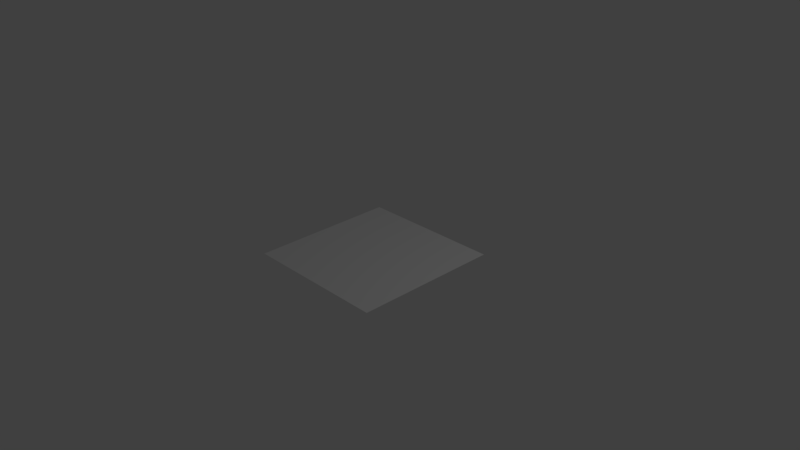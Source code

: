 # Source: Plane.blend  (saved by Blender 2.77.0; exported with 4.5.12 LTS)
import bpy
from mathutils import Matrix  # noqa: F401  (used for matrix-valued properties, if any)

bpy.ops.wm.read_factory_settings(use_empty=True)
scene = bpy.context.scene
scene.name = 'Scene'

# ---- collections
col_collection_1 = bpy.data.collections.new('Collection 1'); scene.collection.children.link(col_collection_1)

# ---- world
world_world = bpy.data.worlds.new('World'); scene.world = world_world
world_world.color = (0.05088, 0.05088, 0.05088)
world_world.use_sun_shadow = False
world_world.sun_shadow_jitter_overblur = 0.0
world_world.cycles.sampling_method = 'MANUAL'

# ---- cameras
cam_camera = bpy.data.cameras.new('Camera')
cam_camera.clip_end = 100.0
cam_camera.lens = 35.0
cam_camera.sensor_width = 32.0
cam_camera.sensor_height = 18.0
cam_camera.ortho_scale = 7.314
cam_camera.dof.focus_distance = 0.0
cam_camera.dof.aperture_fstop = 128.0

# ---- lights
light_lamp = bpy.data.lights.new('Lamp', 'POINT')
light_lamp.transmission_factor = 0.0
light_lamp.cutoff_distance = 30.0
light_lamp.energy = 100.0
light_lamp.shadow_buffer_clip_start = 1.001
light_lamp.shadow_soft_size = 0.1
light_lamp.shadow_maximum_resolution = 0.006
light_lamp.use_absolute_resolution = True

# ---- meshes
me_plane = bpy.data.meshes.new('Plane')
me_plane.from_pydata([(-1.0, -1.0, 0.0), (1.0, -1.0, 0.0), (-1.0, 1.0, 0.0), (1.0, 1.0, 0.0)], [], [(0, 1, 3, 2)])
me_plane.use_remesh_preserve_volume = False
me_plane.use_remesh_preserve_attributes = False
me_plane.use_mirror_vertex_groups = False
me_plane.update()

# ---- objects
ob_plane = bpy.data.objects.new('Plane', me_plane)
ob_lamp = bpy.data.objects.new('Lamp', light_lamp)
ob_camera = bpy.data.objects.new('Camera', cam_camera)

# ---- transforms, parenting, visibility, modifiers, constraints
ob_plane.location = (0.0, 0.0, 0.0)
ob_plane.lineart.crease_threshold = 0.0
ob_lamp.location = (4.076, 1.005, 5.904)
ob_lamp.rotation_euler = (0.6503, 0.05522, 1.866)
ob_lamp.lock_rotations_4d = False
ob_lamp.empty_display_type = 'ARROWS'
ob_lamp.color = (0.0, 0.0, 0.0, 0.0)
ob_lamp.lineart.crease_threshold = 0.0
ob_camera.location = (7.481, -6.508, 5.344)
ob_camera.rotation_euler = (1.109, 0.01082, 0.8149)
ob_camera.lock_rotations_4d = False
ob_camera.empty_display_type = 'ARROWS'
ob_camera.color = (0.0, 0.0, 0.0, 0.0)
ob_camera.display_type = 'WIRE'
ob_camera.lineart.crease_threshold = 0.0

# ---- collection membership
col_collection_1.objects.link(ob_plane)
col_collection_1.objects.link(ob_lamp)
col_collection_1.objects.link(ob_camera)

# ---- scene / render settings (as saved in the file)
scene.camera = ob_camera
scene.frame_start = 1; scene.frame_end = 250; scene.frame_set(1)
scene.render.engine = 'BLENDER_EEVEE_NEXT'
scene.render.resolution_percentage = 50
scene.render.dither_intensity = 0.0
scene.cycles.use_denoising = False
scene.cycles.samples = 128
scene.cycles.sampling_pattern = 'TABULATED_SOBOL'
scene.cycles.light_sampling_threshold = 0.0
scene.cycles.use_adaptive_sampling = False
scene.cycles.use_light_tree = False
scene.cycles.blur_glossy = 0.0
scene.cycles.sample_clamp_indirect = 0.0
scene.view_settings.view_transform = 'Standard'
bpy.context.view_layer.update()

